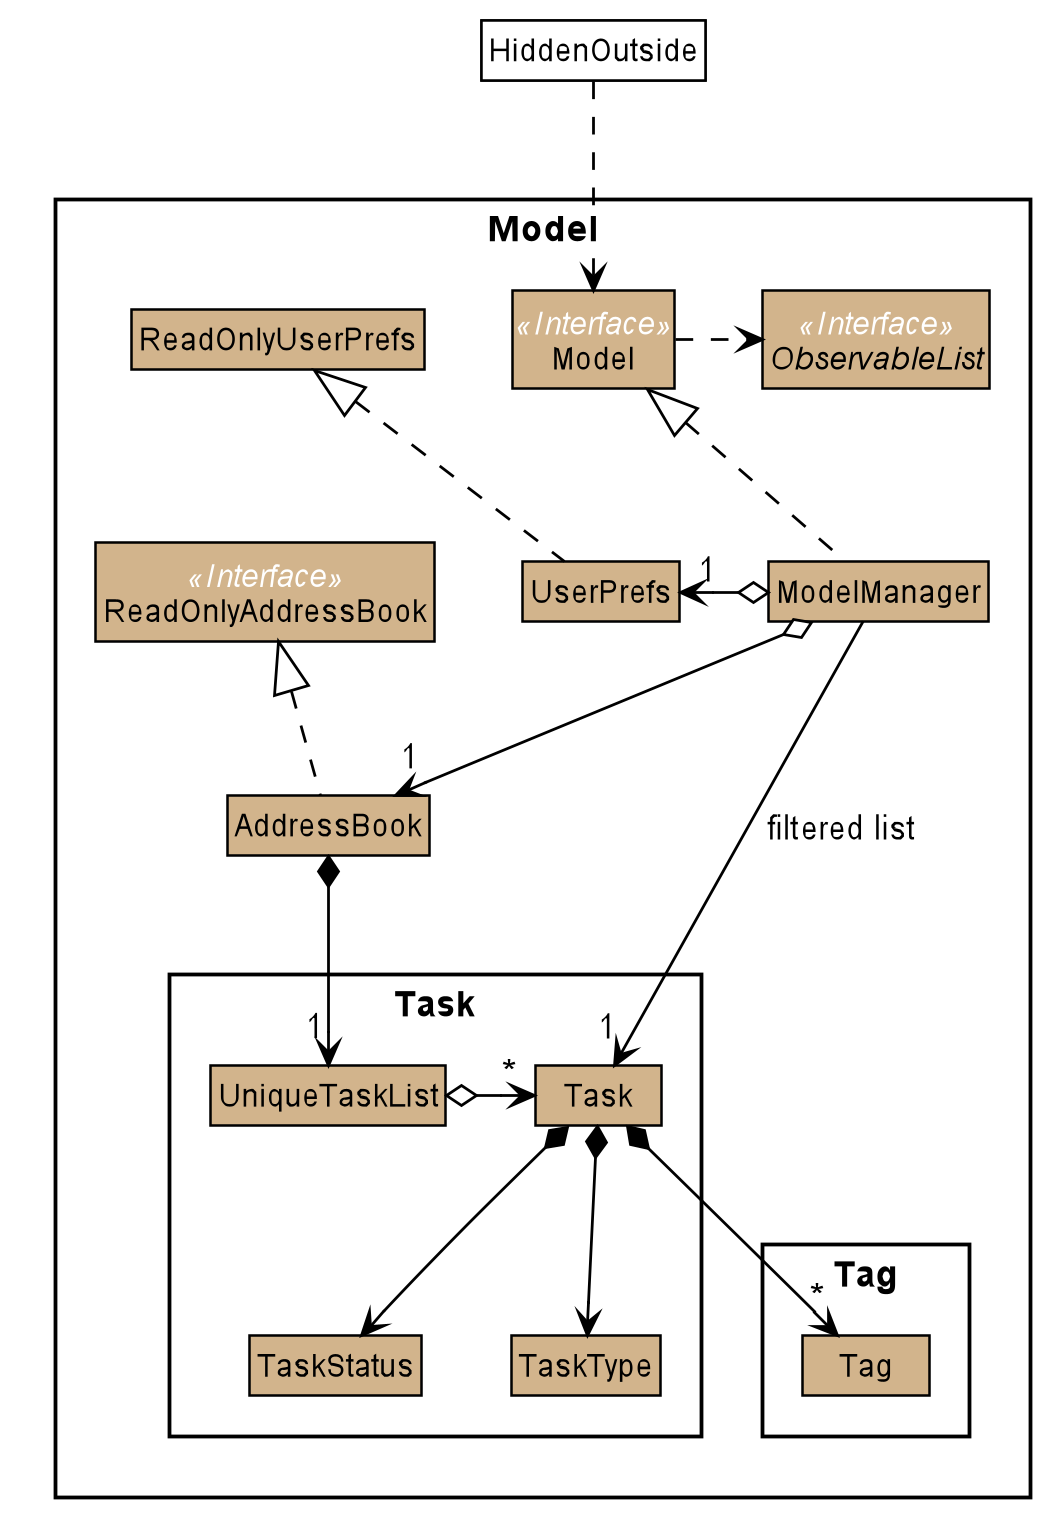

The diagram above was rendered by PlantUML. Its source (embedded in the PNG):
@startuml








skinparam BackgroundColor #FFFFFFF

skinparam Shadowing false

skinparam Class {
    FontColor #000000
    BorderThickness 1
    BorderColor #FFFFFF
    StereotypeFontColor #FFFFFF
    FontName Arial
}

skinparam Actor {
    BorderColor #000000
    Color #000000
    FontName Arial
}

skinparam Sequence {
    MessageAlign center
    BoxFontSize 15
    BoxPadding 0
    BoxFontColor #000000
    FontName Arial
}

skinparam Participant {
    FontColor #000000
    Padding 20
}

skinparam MinClassWidth 50
skinparam ParticipantPadding 10
skinparam Shadowing false
skinparam DefaultTextAlignment center
skinparam packageStyle Rectangle

hide footbox
hide members
hide circle
skinparam arrowThickness 1.1
skinparam arrowColor #D2B48C
skinparam classBackgroundColor #D2B48C
skinparam classBorderColor #black
skinparam arrowColor #black



Package Model <<Rectangle>>{
Interface ReadOnlyAddressBook <<Interface>>
Interface Model <<Interface>>
Interface ObservableList <<Interface>>
Class AddressBook
Class ReadOnlyAddressBook
Class Model
Class ModelManager
Class UserPrefs
Class ReadOnlyUserPrefs

Package Task {
Class UniqueTaskList
Class Task
Enum TaskStatus
Enum TaskType
}

Package Tag {
Class Tag
}
}

Class HiddenOutside #FFFFFF
HiddenOutside ..> Model

AddressBook .up.|> ReadOnlyAddressBook

ModelManager .up.|> Model
Model .right.> ObservableList
ModelManager o--> "1" AddressBook
ModelManager o-left-> "1" UserPrefs
UserPrefs .up.|> ReadOnlyUserPrefs

AddressBook *--> "1" UniqueTaskList

UniqueTaskList o-> "*" Task
Task *--> TaskStatus
Task *--> TaskType

Task *--> "*" Tag

ModelManager -->"1" Task : filtered list
@enduml